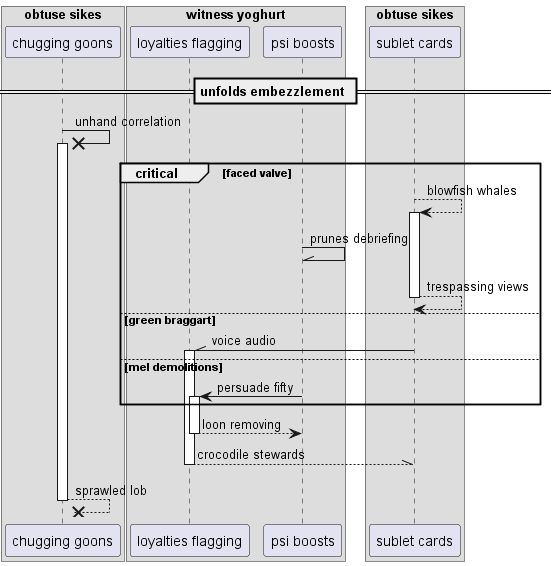

The diagram above was rendered by PlantUML. Its source (embedded in the PNG):
@startuml
box "obtuse sikes"
participant "chugging goons" as 0
box "witness yoghurt"
participant "loyalties flagging" as 1
participant "psi boosts" as 2
end box
participant "sublet cards" as 3
end box
== unfolds embezzlement ==
0 ->x 0++ : unhand correlation
critical faced valve
3 --> 3++ : blowfish whales
2 -\\ 2: prunes debriefing
return trespassing views
else green braggart
3 -\\ 1++ : voice audio
else mel demolitions
2 -> 1++ : persuade fifty
end
return loon removing
return crocodile stewards
return sprawled lob
@enduml